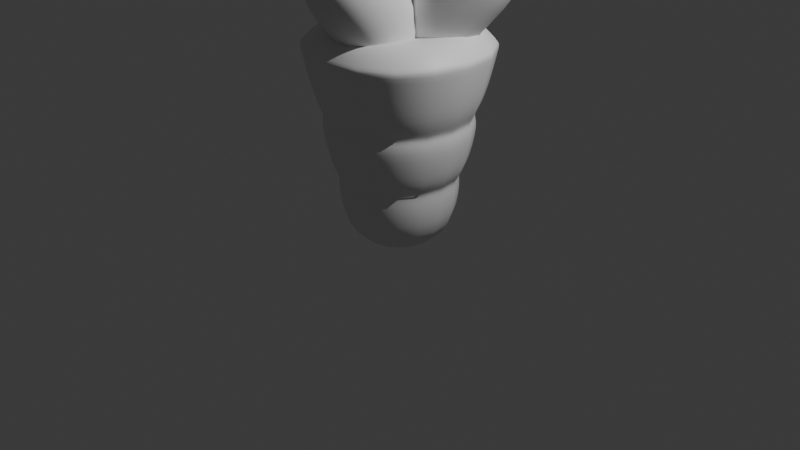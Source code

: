 # Source: blend.blend  (saved by Blender 4.5.90; exported with 4.5.12 LTS)
import bpy
from mathutils import Matrix  # noqa: F401  (used for matrix-valued properties, if any)

bpy.ops.wm.read_factory_settings(use_empty=True)
scene = bpy.context.scene
scene.name = 'Scene'

# ---- collections
col_collection = bpy.data.collections.new('Collection'); scene.collection.children.link(col_collection)

# ---- materials (node trees are filled in below, after node groups)
mat_material = bpy.data.materials.new('Material')
mat_material.alpha_threshold = 0.0
mat_material.roughness = 0.5
mat_material.line_color = (0.0, 0.0, 0.0, 1.0)

# ---- node groups
ng_smooth_by_angle = bpy.data.node_groups.new('Smooth by Angle', 'GeometryNodeTree')
_s = ng_smooth_by_angle.interface.new_socket(name='Mesh', in_out='OUTPUT', socket_type='NodeSocketGeometry')
_s = ng_smooth_by_angle.interface.new_socket(name='Mesh', in_out='INPUT', socket_type='NodeSocketGeometry')
_s = ng_smooth_by_angle.interface.new_socket(name='Angle', in_out='INPUT', socket_type='NodeSocketFloat')
_s.subtype = 'ANGLE'
_s.default_value = 0.5236
_s.min_value = 0.0
_s.max_value = 3.142
_s.description = 'Maximum face angle for smooth edges'
_s = ng_smooth_by_angle.interface.new_socket(name='Ignore Sharpness', in_out='INPUT', socket_type='NodeSocketBool')
_s.force_non_field = True
ng_smooth_by_angle.description = 'Set the sharpness of mesh edges based on the angle between the neighboring faces'
ng_smooth_by_angle.is_modifier = True
_N = ng_smooth_by_angle.nodes; _L = ng_smooth_by_angle.links
n0 = _N.new('GeometryNodeSetShadeSmooth'); n0.name = 'Set Shade Smooth'; n0.location = (120, -80)
n0.domain = 'EDGE'
n1 = _N.new('GeometryNodeSetShadeSmooth'); n1.name = 'Set Shade Smooth.001'; n1.location = (300, -80)
n2 = _N.new('NodeGroupOutput'); n2.name = 'Group Output'; n2.location = (480, -80)
n3 = _N.new('GeometryNodeInputMeshEdgeAngle'); n3.name = 'Edge Angle'; n3.location = (-440, -240)
n4 = _N.new('NodeGroupInput'); n4.name = 'Group Input'; n4.location = (-80, -80)
n5 = _N.new('GeometryNodeInputEdgeSmooth'); n5.name = 'Is Edge Smooth'; n5.location = (-260, -120)
n6 = _N.new('GeometryNodeInputShadeSmooth'); n6.name = 'Is Shade Smooth'; n6.location = (-440, -397)
n7 = _N.new('FunctionNodeCompare'); n7.name = 'Compare'; n7.location = (-260, -260)
n7.operation = 'LESS_EQUAL'
n7.inputs[6].default_value = (0.0, 0.0, 0.0, 0.0)
n7.inputs[7].default_value = (0.0, 0.0, 0.0, 0.0)
n8 = _N.new('FunctionNodeBooleanMath'); n8.name = 'Boolean Math.001'; n8.location = (-80, -260)
n9 = _N.new('NodeGroupInput'); n9.name = 'Group Input.001'; n9.location = (-440, -329)
n10 = _N.new('NodeGroupInput'); n10.name = 'Group Input.002'; n10.location = (-259, -189)
n11 = _N.new('FunctionNodeBooleanMath'); n11.name = 'Boolean Math'; n11.location = (-80, -149)
n11.operation = 'OR'
n12 = _N.new('FunctionNodeBooleanMath'); n12.name = 'Boolean Math.002'; n12.location = (-260, -380)
n12.operation = 'OR'
n13 = _N.new('NodeGroupInput'); n13.name = 'Group Input.003'; n13.location = (-440, -460)
_L.new(n3.outputs[0], n7.inputs[0])
_L.new(n1.outputs[0], n2.inputs[0])
_L.new(n9.outputs[1], n7.inputs[1])
_L.new(n7.outputs[0], n8.inputs[0])
_L.new(n4.outputs[0], n0.inputs[0])
_L.new(n0.outputs[0], n1.inputs[0])
_L.new(n8.outputs[0], n0.inputs[2])
_L.new(n10.outputs[2], n11.inputs[1])
_L.new(n5.outputs[0], n11.inputs[0])
_L.new(n11.outputs[0], n0.inputs[1])
_L.new(n13.outputs[2], n12.inputs[1])
_L.new(n6.outputs[0], n12.inputs[0])
_L.new(n12.outputs[0], n8.inputs[1])
n2.is_active_output = True
ng_smooth_by_angle_001 = bpy.data.node_groups.new('Smooth by Angle.001', 'GeometryNodeTree')
_s = ng_smooth_by_angle_001.interface.new_socket(name='Mesh', in_out='OUTPUT', socket_type='NodeSocketGeometry')
_s = ng_smooth_by_angle_001.interface.new_socket(name='Mesh', in_out='INPUT', socket_type='NodeSocketGeometry')
_s = ng_smooth_by_angle_001.interface.new_socket(name='Angle', in_out='INPUT', socket_type='NodeSocketFloat')
_s.subtype = 'ANGLE'
_s.default_value = 0.5236
_s.min_value = 0.0
_s.max_value = 3.142
_s.description = 'Maximum face angle for smooth edges'
_s = ng_smooth_by_angle_001.interface.new_socket(name='Ignore Sharpness', in_out='INPUT', socket_type='NodeSocketBool')
_s.force_non_field = True
ng_smooth_by_angle_001.description = 'Set the sharpness of mesh edges based on the angle between the neighboring faces'
ng_smooth_by_angle_001.is_modifier = True
_N = ng_smooth_by_angle_001.nodes; _L = ng_smooth_by_angle_001.links
n0 = _N.new('GeometryNodeSetShadeSmooth'); n0.name = 'Set Shade Smooth'; n0.location = (120, -80)
n0.domain = 'EDGE'
n1 = _N.new('GeometryNodeSetShadeSmooth'); n1.name = 'Set Shade Smooth.001'; n1.location = (300, -80)
n2 = _N.new('NodeGroupOutput'); n2.name = 'Group Output'; n2.location = (480, -80)
n3 = _N.new('GeometryNodeInputMeshEdgeAngle'); n3.name = 'Edge Angle'; n3.location = (-440, -240)
n4 = _N.new('NodeGroupInput'); n4.name = 'Group Input'; n4.location = (-80, -80)
n5 = _N.new('GeometryNodeInputEdgeSmooth'); n5.name = 'Is Edge Smooth'; n5.location = (-260, -120)
n6 = _N.new('GeometryNodeInputShadeSmooth'); n6.name = 'Is Shade Smooth'; n6.location = (-440, -397)
n7 = _N.new('FunctionNodeCompare'); n7.name = 'Compare'; n7.location = (-260, -260)
n7.operation = 'LESS_EQUAL'
n7.inputs[6].default_value = (0.0, 0.0, 0.0, 0.0)
n7.inputs[7].default_value = (0.0, 0.0, 0.0, 0.0)
n8 = _N.new('FunctionNodeBooleanMath'); n8.name = 'Boolean Math.001'; n8.location = (-80, -260)
n9 = _N.new('NodeGroupInput'); n9.name = 'Group Input.001'; n9.location = (-440, -329)
n10 = _N.new('NodeGroupInput'); n10.name = 'Group Input.002'; n10.location = (-259, -189)
n11 = _N.new('FunctionNodeBooleanMath'); n11.name = 'Boolean Math'; n11.location = (-80, -149)
n11.operation = 'OR'
n12 = _N.new('FunctionNodeBooleanMath'); n12.name = 'Boolean Math.002'; n12.location = (-260, -380)
n12.operation = 'OR'
n13 = _N.new('NodeGroupInput'); n13.name = 'Group Input.003'; n13.location = (-440, -460)
_L.new(n3.outputs[0], n7.inputs[0])
_L.new(n1.outputs[0], n2.inputs[0])
_L.new(n9.outputs[1], n7.inputs[1])
_L.new(n7.outputs[0], n8.inputs[0])
_L.new(n4.outputs[0], n0.inputs[0])
_L.new(n0.outputs[0], n1.inputs[0])
_L.new(n8.outputs[0], n0.inputs[2])
_L.new(n10.outputs[2], n11.inputs[1])
_L.new(n5.outputs[0], n11.inputs[0])
_L.new(n11.outputs[0], n0.inputs[1])
_L.new(n13.outputs[2], n12.inputs[1])
_L.new(n6.outputs[0], n12.inputs[0])
_L.new(n12.outputs[0], n8.inputs[1])
n2.is_active_output = True

# ---- material node trees
mat_material.use_nodes = True; mat_material.node_tree.nodes.clear()
_N = mat_material.node_tree.nodes; _L = mat_material.node_tree.links
n0 = _N.new('ShaderNodeOutputMaterial'); n0.name = 'Material Output'; n0.location = (200, 100)
n1 = _N.new('ShaderNodeBsdfPrincipled'); n1.name = 'Principled BSDF'; n1.location = (-200, 100)
n1.inputs[3].default_value = 1.45
_L.new(n1.outputs[0], n0.inputs[0])
n0.is_active_output = True

# ---- world
world_world = bpy.data.worlds.new('World'); scene.world = world_world
world_world.use_nodes = True; world_world.node_tree.nodes.clear()
_N = world_world.node_tree.nodes; _L = world_world.node_tree.links
n0 = _N.new('ShaderNodeOutputWorld'); n0.name = 'World Output'; n0.location = (200, 100)
n1 = _N.new('ShaderNodeBackground'); n1.name = 'Background'; n1.location = (-200, 100)
n1.inputs[0].default_value = (0.05088, 0.05088, 0.05088, 1.0)
_L.new(n1.outputs[0], n0.inputs[0])
n0.is_active_output = True
world_world.color = (0.05088, 0.05088, 0.05088)
world_world.sun_shadow_jitter_overblur = 0.0

# ---- cameras
cam_camera = bpy.data.cameras.new('Camera')
cam_camera.clip_end = 100.0
cam_camera.ortho_scale = 7.314

# ---- lights
light_light = bpy.data.lights.new('Light', 'POINT')
light_light.energy = 1000.0
light_light.shadow_soft_size = 0.1

# ---- meshes
me_cube = bpy.data.meshes.new('Cube')
me_cube.from_pydata([(1.0, 1.0, 1.836), (0.5047, 0.5047, -0.2892), (1.0, -1.0, 1.836), (0.5047, -0.5047, -0.2892), (-1.0, 1.0, 1.836), (-0.5047, 0.5047, -0.2892), (-1.0, -1.0, 1.836), (-0.5047, -0.5047, -0.2892), (1.0, -1.0, 1.836), (-1.0, -1.0, 1.836), (1.0, 1.0, 1.836), (-1.0, 1.0, 1.836), (0.8022, -0.8022, 2.074), (-0.8022, -0.8022, 2.074), (0.8022, 0.8022, 2.074), (-0.8022, 0.8022, 2.074), (0.3902, 0.3902, 1.964), (-0.3902, 0.3902, 1.964), (-0.3902, -0.3902, 1.964), (0.3902, -0.3902, 1.964), (0.7081, 0.7081, 0.5835), (0.66, 0.66, 0.377), (0.6067, 0.6067, 0.5189), (-0.66, -0.66, 0.377), (-0.7081, -0.7081, 0.5835), (-0.6067, -0.6067, 0.5189), (0.7081, -0.7081, 0.5835), (0.66, -0.66, 0.377), (0.6067, -0.6067, 0.5189), (-0.66, 0.66, 0.377), (-0.7081, 0.7081, 0.5835), (-0.6067, 0.6067, 0.5189), (-0.8194, -0.8194, 1.061), (-0.8675, -0.8675, 1.268), (-0.7481, -0.7481, 1.126), (0.8675, 0.8675, 1.268), (0.8194, 0.8194, 1.061), (0.7481, 0.7481, 1.126), (0.8675, -0.8675, 1.268), (0.8194, -0.8194, 1.061), (0.7481, -0.7481, 1.126), (-0.8194, 0.8194, 1.061), (-0.8675, 0.8675, 1.268), (-0.7481, 0.7481, 1.126)], [], [(2, 0, 10, 8), (5, 1, 3, 7), (11, 9, 13, 15), (0, 4, 11, 10), (6, 2, 8, 9), (4, 6, 9, 11), (16, 17, 18, 19), (9, 8, 12, 13), (10, 11, 15, 14), (8, 10, 14, 12), (14, 15, 17, 16), (15, 13, 18, 17), (13, 12, 19, 18), (12, 14, 16, 19), (30, 20, 22, 31), (31, 22, 21, 29), (20, 26, 28, 22), (22, 28, 27, 21), (24, 30, 31, 25), (25, 31, 29, 23), (26, 24, 25, 28), (28, 25, 23, 27), (42, 35, 37, 43), (43, 37, 36, 41), (35, 38, 40, 37), (37, 40, 39, 36), (33, 42, 43, 34), (34, 43, 41, 32), (38, 33, 34, 40), (40, 34, 32, 39), (1, 21, 27, 3), (5, 29, 21, 1), (20, 36, 39, 26), (30, 41, 36, 20), (3, 27, 23, 7), (7, 23, 29, 5), (26, 39, 32, 24), (24, 32, 41, 30), (33, 6, 4, 42), (38, 2, 6, 33), (35, 0, 2, 38), (42, 4, 0, 35)])
me_cube.polygons.foreach_set('use_smooth', [True] * 42)
_uv = me_cube.uv_layers.new(name='UVMap')
_uv.uv.foreach_set('vector', [0.625, 0.75, 0.625, 0.5, 0.625, 0.5, 0.625, 0.75, 0.125, 0.5, 0.375, 0.5, 0.375, 0.75, 0.125, 0.75, 0.625, 0.25, 0.625, 0.0, 0.625, 0.0, 0.625, 0.25, 0.625, 0.5, 0.625, 0.25, 0.625, 0.25, 0.625, 0.5, 0.625, 1.0, 0.625, 0.75, 0.625, 0.75, 0.625, 1.0, 0.625, 0.25, 0.625, 0.0, 0.625, 0.0, 0.625, 0.25, 0.6892, 0.5642, 0.8108, 0.5642, 0.8108, 0.6858, 0.6892, 0.6858, 0.625, 1.0, 0.625, 0.75, 0.625, 0.75, 0.625, 1.0, 0.625, 0.5, 0.625, 0.25, 0.625, 0.25, 0.625, 0.5, 0.625, 0.75, 0.625, 0.5, 0.625, 0.5, 0.625, 0.75, 0.625, 0.5, 0.875, 0.5, 0.8108, 0.5642, 0.6892, 0.5642, 0.875, 0.5, 0.875, 0.75, 0.8108, 0.6858, 0.8108, 0.5642, 0.875, 0.75, 0.625, 0.75, 0.6892, 0.6858, 0.8108, 0.6858, 0.625, 0.75, 0.625, 0.5, 0.6892, 0.5642, 0.6892, 0.6858, 0.4776, 0.25, 0.4776, 0.5, 0.4655, 0.5, 0.4655, 0.25, 0.4655, 0.25, 0.4655, 0.5, 0.4534, 0.5, 0.4534, 0.25, 0.4776, 0.5, 0.4776, 0.75, 0.4655, 0.75, 0.4655, 0.5, 0.4655, 0.5, 0.4655, 0.75, 0.4534, 0.75, 0.4534, 0.5, 0.4776, 0.0, 0.4776, 0.25, 0.4655, 0.25, 0.4655, 0.0, 0.4655, 0.0, 0.4655, 0.25, 0.4534, 0.25, 0.4534, 0.0, 0.4776, 0.75, 0.4776, 1.0, 0.4655, 1.0, 0.4655, 0.75, 0.4655, 0.75, 0.4655, 1.0, 0.4534, 1.0, 0.4534, 0.75, 0.5581, 0.25, 0.5581, 0.5, 0.546, 0.5, 0.546, 0.25, 0.546, 0.25, 0.546, 0.5, 0.5338, 0.5, 0.5338, 0.25, 0.5581, 0.5, 0.5581, 0.75, 0.546, 0.75, 0.546, 0.5, 0.546, 0.5, 0.546, 0.75, 0.5338, 0.75, 0.5338, 0.5, 0.5581, 0.0, 0.5581, 0.25, 0.546, 0.25, 0.546, 0.0, 0.546, 0.0, 0.546, 0.25, 0.5338, 0.25, 0.5338, 0.0, 0.5581, 0.75, 0.5581, 1.0, 0.546, 1.0, 0.546, 0.75, 0.546, 0.75, 0.546, 1.0, 0.5338, 1.0, 0.5338, 0.75, 0.375, 0.5, 0.4534, 0.5, 0.4534, 0.75, 0.375, 0.75, 0.375, 0.25, 0.4534, 0.25, 0.4534, 0.5, 0.375, 0.5, 0.4776, 0.5, 0.5338, 0.5, 0.5338, 0.75, 0.4776, 0.75, 0.4776, 0.25, 0.5338, 0.25, 0.5338, 0.5, 0.4776, 0.5, 0.375, 0.75, 0.4534, 0.75, 0.4534, 1.0, 0.375, 1.0, 0.375, 0.0, 0.4534, 0.0, 0.4534, 0.25, 0.375, 0.25, 0.4776, 0.75, 0.5338, 0.75, 0.5338, 1.0, 0.4776, 1.0, 0.4776, 0.0, 0.5338, 0.0, 0.5338, 0.25, 0.4776, 0.25, 0.5581, 0.0, 0.625, 0.0, 0.625, 0.25, 0.5581, 0.25, 0.5581, 0.75, 0.625, 0.75, 0.625, 1.0, 0.5581, 1.0, 0.5581, 0.5, 0.625, 0.5, 0.625, 0.75, 0.5581, 0.75, 0.5581, 0.25, 0.625, 0.25, 0.625, 0.5, 0.5581, 0.5])
me_cube.materials.append(mat_material)
me_cube.use_mirror_vertex_groups = False
me_cube.update()
me_cube_001 = bpy.data.meshes.new('Cube.001')
me_cube_001.from_pydata([(-1.0, -1.0, -1.0), (-1.0, -1.0, 3.689), (-1.0, 1.0, -1.0), (-1.0, 1.0, 3.689), (1.0, -1.0, -1.0), (1.0, -1.0, 3.689), (1.0, 1.0, -1.0), (1.0, 1.0, 3.689), (-1.385, -1.385, 2.496), (-1.385, 1.385, 2.496), (1.385, 1.385, 2.496), (1.385, -1.385, 2.496)], [], [(8, 1, 3, 9), (9, 3, 7, 10), (10, 7, 5, 11), (11, 5, 1, 8), (2, 6, 4, 0), (7, 3, 1, 5), (4, 11, 8, 0), (6, 10, 11, 4), (2, 9, 10, 6), (0, 8, 9, 2)])
me_cube_001.polygons.foreach_set('use_smooth', [True] * 10)
_uv = me_cube_001.uv_layers.new(name='UVMap')
_uv.uv.foreach_set('vector', [0.5614, 0.0, 0.625, 0.0, 0.625, 0.25, 0.5614, 0.25, 0.5614, 0.25, 0.625, 0.25, 0.625, 0.5, 0.5614, 0.5, 0.5614, 0.5, 0.625, 0.5, 0.625, 0.75, 0.5614, 0.75, 0.5614, 0.75, 0.625, 0.75, 0.625, 1.0, 0.5614, 1.0, 0.125, 0.5, 0.375, 0.5, 0.375, 0.75, 0.125, 0.75, 0.625, 0.5, 0.875, 0.5, 0.875, 0.75, 0.625, 0.75, 0.375, 0.75, 0.5614, 0.75, 0.5614, 1.0, 0.375, 1.0, 0.375, 0.5, 0.5614, 0.5, 0.5614, 0.75, 0.375, 0.75, 0.375, 0.25, 0.5614, 0.25, 0.5614, 0.5, 0.375, 0.5, 0.375, 0.0, 0.5614, 0.0, 0.5614, 0.25, 0.375, 0.25])
me_cube_001.update()
me_cube_002 = bpy.data.meshes.new('Cube.002')
me_cube_002.from_pydata([(-1.0, -1.0, -1.0), (-1.0, -1.0, 3.689), (-1.0, 1.0, -1.0), (-1.0, 1.0, 3.689), (1.0, -1.0, -1.0), (1.0, -1.0, 3.689), (1.0, 1.0, -1.0), (1.0, 1.0, 3.689), (-1.385, -1.385, 2.496), (-1.385, 1.385, 2.496), (1.385, 1.385, 2.496), (1.385, -1.385, 2.496)], [], [(8, 1, 3, 9), (9, 3, 7, 10), (10, 7, 5, 11), (11, 5, 1, 8), (2, 6, 4, 0), (7, 3, 1, 5), (4, 11, 8, 0), (6, 10, 11, 4), (2, 9, 10, 6), (0, 8, 9, 2)])
me_cube_002.polygons.foreach_set('use_smooth', [True] * 10)
_uv = me_cube_002.uv_layers.new(name='UVMap')
_uv.uv.foreach_set('vector', [0.5614, 0.0, 0.625, 0.0, 0.625, 0.25, 0.5614, 0.25, 0.5614, 0.25, 0.625, 0.25, 0.625, 0.5, 0.5614, 0.5, 0.5614, 0.5, 0.625, 0.5, 0.625, 0.75, 0.5614, 0.75, 0.5614, 0.75, 0.625, 0.75, 0.625, 1.0, 0.5614, 1.0, 0.125, 0.5, 0.375, 0.5, 0.375, 0.75, 0.125, 0.75, 0.625, 0.5, 0.875, 0.5, 0.875, 0.75, 0.625, 0.75, 0.375, 0.75, 0.5614, 0.75, 0.5614, 1.0, 0.375, 1.0, 0.375, 0.5, 0.5614, 0.5, 0.5614, 0.75, 0.375, 0.75, 0.375, 0.25, 0.5614, 0.25, 0.5614, 0.5, 0.375, 0.5, 0.375, 0.0, 0.5614, 0.0, 0.5614, 0.25, 0.375, 0.25])
me_cube_002.update()

# ---- objects
ob_cube = bpy.data.objects.new('Cube', me_cube)
ob_light = bpy.data.objects.new('Light', light_light)
ob_camera = bpy.data.objects.new('Camera', cam_camera)
ob_cube_001 = bpy.data.objects.new('Cube.001', me_cube_001)
ob_cube_002 = bpy.data.objects.new('Cube.002', me_cube_001)
ob_cube_003 = bpy.data.objects.new('Cube.003', me_cube_002)

# ---- transforms, parenting, visibility, modifiers, constraints
ob_cube.location = (0.0, 0.0, 0.0)
ob_cube.lock_rotations_4d = False
ob_cube.empty_display_type = 'ARROWS'
ob_cube.lineart.crease_threshold = 0.0
_m = ob_cube.modifiers.new('Subdivision', 'SUBSURF')
_m.levels = 3
_m = ob_cube.modifiers.new('Smooth by Angle', 'NODES')
_m.node_group = ng_smooth_by_angle
_m.use_pin_to_last = True
_m.show_group_selector = False
ob_light.location = (4.076, 1.005, 5.904)
ob_light.rotation_euler = (0.6503, 0.05522, 1.866)
ob_light.lock_rotations_4d = False
ob_light.empty_display_type = 'ARROWS'
ob_light.color = (0.0, 0.0, 0.0, 0.0)
ob_light.lineart.crease_threshold = 0.0
ob_camera.location = (7.359, -6.926, 4.958)
ob_camera.rotation_euler = (1.109, 0.0, 0.8149)
ob_camera.lock_rotations_4d = False
ob_camera.empty_display_type = 'ARROWS'
ob_camera.color = (0.0, 0.0, 0.0, 0.0)
ob_camera.display_type = 'WIRE'
ob_camera.lineart.crease_threshold = 0.0
ob_cube_001.location = (0.01257, -0.08103, 1.793)
ob_cube_001.rotation_euler = (0.66, 0.09688, -0.07355)
ob_cube_001.scale = (0.355, 0.355, 0.355)
_m = ob_cube_001.modifiers.new('Subdivision', 'SUBSURF')
_m.levels = 3
_m = ob_cube_001.modifiers.new('Smooth by Angle', 'NODES')
_m.node_group = ng_smooth_by_angle
_m.use_pin_to_last = True
_m.show_group_selector = False
ob_cube_002.location = (0.1654, 0.1346, 1.912)
ob_cube_002.rotation_euler = (0.5583, -0.3621, -3.711)
ob_cube_002.scale = (0.355, 0.355, 0.355)
_m = ob_cube_002.modifiers.new('Subdivision', 'SUBSURF')
_m.levels = 3
_m = ob_cube_002.modifiers.new('Smooth by Angle', 'NODES')
_m.node_group = ng_smooth_by_angle
_m.use_pin_to_last = True
_m.show_group_selector = False
ob_cube_003.location = (-0.1917, 0.1438, 1.923)
ob_cube_003.rotation_euler = (0.4672, -0.5624, -1.361)
ob_cube_003.scale = (0.355, 0.355, 0.355)
_m = ob_cube_003.modifiers.new('Subdivision', 'SUBSURF')
_m.levels = 3
_m = ob_cube_003.modifiers.new('Smooth by Angle', 'NODES')
_m.node_group = ng_smooth_by_angle_001
_m.use_pin_to_last = True
_m.show_group_selector = False

# ---- collection membership
col_collection.objects.link(ob_cube)
col_collection.objects.link(ob_light)
col_collection.objects.link(ob_camera)
col_collection.objects.link(ob_cube_001)
col_collection.objects.link(ob_cube_002)
col_collection.objects.link(ob_cube_003)

# ---- scene / render settings (as saved in the file)
scene.camera = ob_camera
scene.frame_start = 1; scene.frame_end = 250; scene.frame_set(1)
scene.render.engine = 'BLENDER_EEVEE_NEXT'
bpy.context.view_layer.update()
